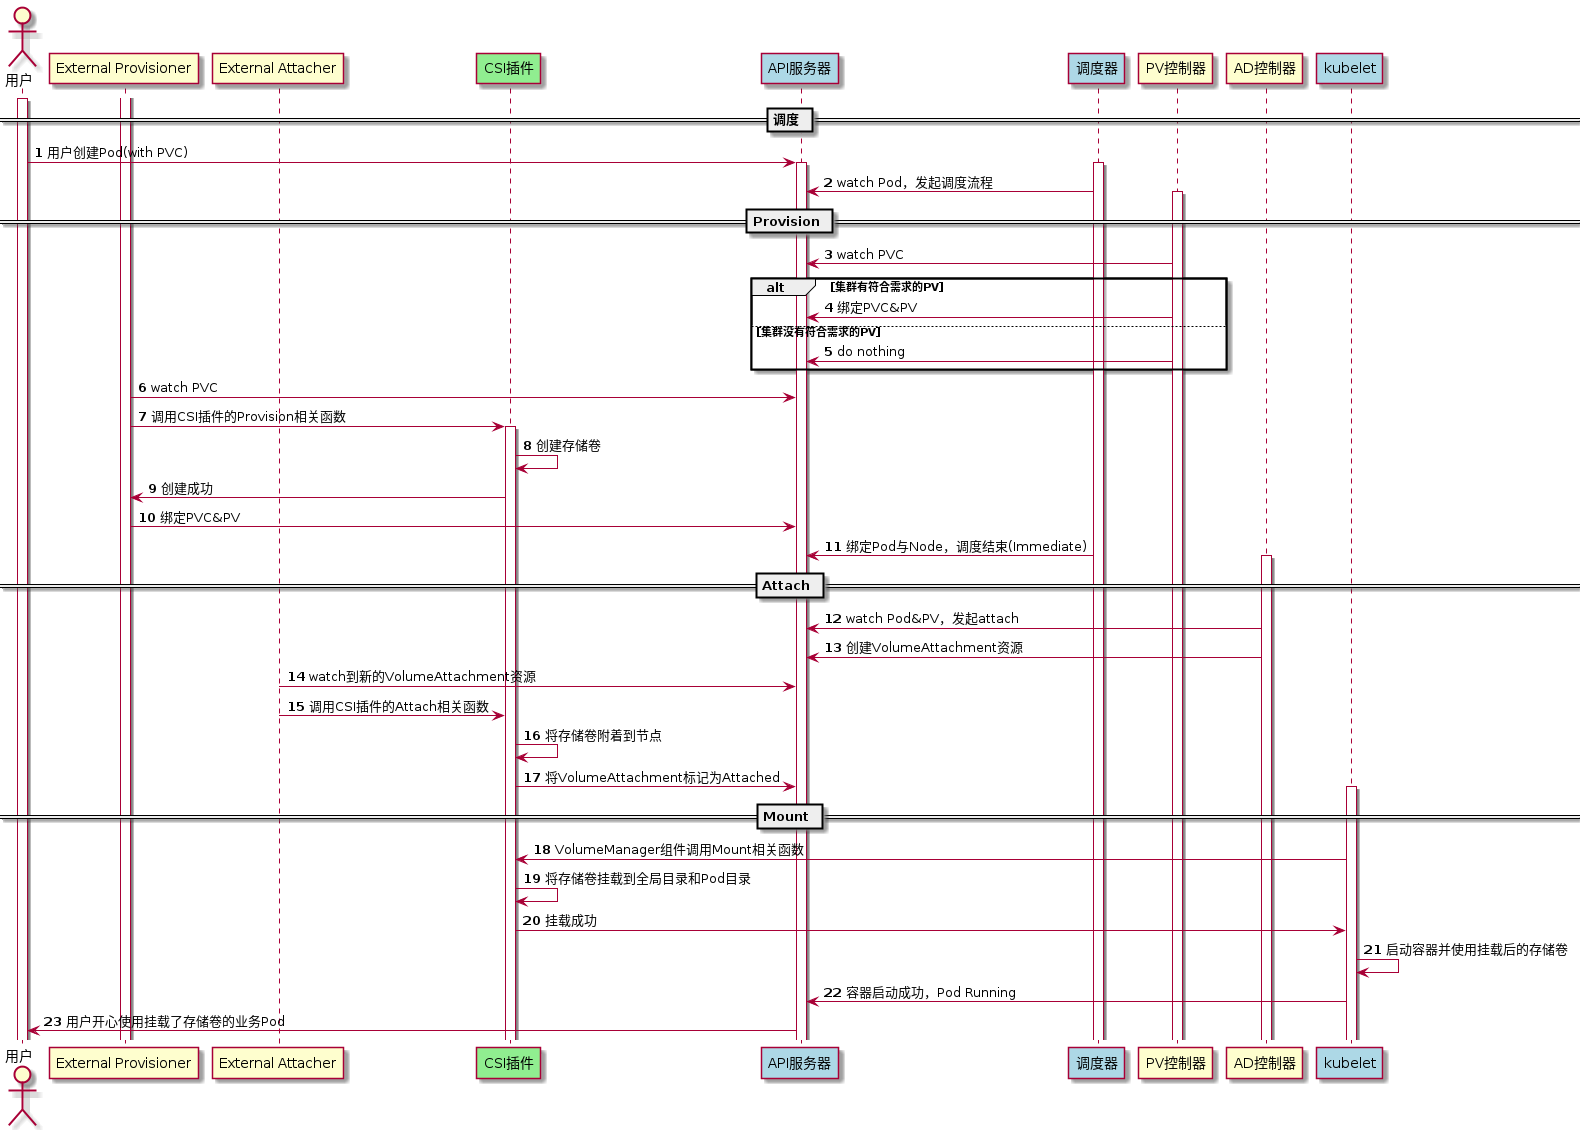

The diagram above was rendered by PlantUML. Its source (embedded in the PNG):
@startuml

actor "用户" as user
participant "External Provisioner" as provisioner
participant "External Attacher" as attacher
participant "CSI插件" as csidriver #lightgreen
participant "API服务器" as apiserver #lightblue
participant "调度器" as scheduler #lightblue
participant "PV控制器" as pvcontroller
participant "AD控制器" as adcontroller
participant "kubelet" as kubelet #lightblue

== 调度 ==
autonumber
activate user
user -> apiserver: 用户创建Pod(with PVC)
activate apiserver
activate scheduler
scheduler -> apiserver: watch Pod，发起调度流程

== Provision == 
activate pvcontroller
pvcontroller -> apiserver: watch PVC
alt 集群有符合需求的PV
    pvcontroller -> apiserver: 绑定PVC&PV
else 集群没有符合需求的PV
    pvcontroller -> apiserver: do nothing
end
activate provisioner
provisioner -> apiserver: watch PVC
provisioner -> csidriver: 调用CSI插件的Provision相关函数
activate csidriver
csidriver -> csidriver:  创建存储卷
csidriver -> provisioner: 创建成功
provisioner -> apiserver: 绑定PVC&PV
scheduler -> apiserver: 绑定Pod与Node，调度结束(Immediate)

== Attach ==
activate adcontroller
adcontroller -> apiserver: watch Pod&PV，发起attach
adcontroller -> apiserver: 创建VolumeAttachment资源
attacher -> apiserver: watch到新的VolumeAttachment资源
attacher -> csidriver: 调用CSI插件的Attach相关函数
csidriver -> csidriver: 将存储卷附着到节点
csidriver -> apiserver: 将VolumeAttachment标记为Attached

== Mount ==
activate kubelet
kubelet -> csidriver: VolumeManager组件调用Mount相关函数
csidriver -> csidriver: 将存储卷挂载到全局目录和Pod目录
csidriver -> kubelet: 挂载成功
kubelet -> kubelet: 启动容器并使用挂载后的存储卷
kubelet -> apiserver: 容器启动成功，Pod Running
apiserver -> user: 用户开心使用挂载了存储卷的业务Pod

@enduml